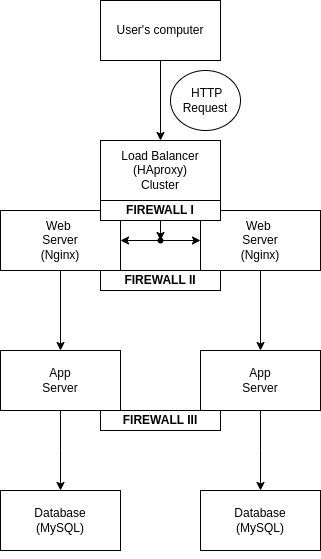

The diagram above was exported from draw.io. Its source (the exported page's mxGraphModel, read from the mxfile embedded in the PNG):
<mxGraphModel dx="437" dy="494" grid="1" gridSize="10" guides="1" tooltips="1" connect="1" arrows="1" fold="1" page="1" pageScale="1" pageWidth="850" pageHeight="1100" math="0" shadow="0">
  <root>
    <mxCell id="0" />
    <mxCell id="1" parent="0" />
    <mxCell id="yAhN0B1-KnMG7pl3bKXG-2" value="" style="edgeStyle=orthogonalEdgeStyle;rounded=0;orthogonalLoop=1;jettySize=auto;html=1;" edge="1" parent="1" source="MeXRwv2OX1gaaHRONZVK-1" target="yAhN0B1-KnMG7pl3bKXG-1">
      <mxGeometry relative="1" as="geometry" />
    </mxCell>
    <mxCell id="MeXRwv2OX1gaaHRONZVK-1" value="User's computer" style="rounded=0;whiteSpace=wrap;html=1;" parent="1" vertex="1">
      <mxGeometry x="100" y="60" width="120" height="60" as="geometry" />
    </mxCell>
    <mxCell id="MeXRwv2OX1gaaHRONZVK-10" value="&amp;nbsp;HTTP Request" style="ellipse;whiteSpace=wrap;html=1;" parent="1" vertex="1">
      <mxGeometry x="170" y="130" width="70" height="60" as="geometry" />
    </mxCell>
    <mxCell id="yAhN0B1-KnMG7pl3bKXG-11" value="" style="edgeStyle=orthogonalEdgeStyle;rounded=0;orthogonalLoop=1;jettySize=auto;html=1;" edge="1" parent="1" source="yAhN0B1-KnMG7pl3bKXG-30" target="yAhN0B1-KnMG7pl3bKXG-10">
      <mxGeometry relative="1" as="geometry" />
    </mxCell>
    <mxCell id="yAhN0B1-KnMG7pl3bKXG-1" value="Load Balancer&lt;br&gt;(HAproxy)&lt;br&gt;Cluster" style="whiteSpace=wrap;html=1;rounded=0;" vertex="1" parent="1">
      <mxGeometry x="100" y="200" width="120" height="60" as="geometry" />
    </mxCell>
    <mxCell id="yAhN0B1-KnMG7pl3bKXG-13" value="" style="edgeStyle=orthogonalEdgeStyle;rounded=0;orthogonalLoop=1;jettySize=auto;html=1;" edge="1" parent="1" source="yAhN0B1-KnMG7pl3bKXG-10" target="yAhN0B1-KnMG7pl3bKXG-12">
      <mxGeometry relative="1" as="geometry" />
    </mxCell>
    <mxCell id="yAhN0B1-KnMG7pl3bKXG-15" value="" style="edgeStyle=orthogonalEdgeStyle;rounded=0;orthogonalLoop=1;jettySize=auto;html=1;" edge="1" parent="1" source="yAhN0B1-KnMG7pl3bKXG-10" target="yAhN0B1-KnMG7pl3bKXG-14">
      <mxGeometry relative="1" as="geometry" />
    </mxCell>
    <mxCell id="yAhN0B1-KnMG7pl3bKXG-10" value="" style="shape=waypoint;sketch=0;size=6;pointerEvents=1;points=[];fillColor=default;resizable=0;rotatable=0;perimeter=centerPerimeter;snapToPoint=1;rounded=0;" vertex="1" parent="1">
      <mxGeometry x="150" y="290" width="20" height="20" as="geometry" />
    </mxCell>
    <mxCell id="yAhN0B1-KnMG7pl3bKXG-17" value="" style="edgeStyle=orthogonalEdgeStyle;rounded=0;orthogonalLoop=1;jettySize=auto;html=1;" edge="1" parent="1" source="yAhN0B1-KnMG7pl3bKXG-12" target="yAhN0B1-KnMG7pl3bKXG-16">
      <mxGeometry relative="1" as="geometry" />
    </mxCell>
    <mxCell id="yAhN0B1-KnMG7pl3bKXG-12" value="Web&amp;nbsp;&lt;br&gt;Server&lt;br&gt;(Nginx)" style="whiteSpace=wrap;html=1;sketch=0;rounded=0;" vertex="1" parent="1">
      <mxGeometry y="270" width="120" height="60" as="geometry" />
    </mxCell>
    <mxCell id="yAhN0B1-KnMG7pl3bKXG-20" value="" style="edgeStyle=orthogonalEdgeStyle;rounded=0;orthogonalLoop=1;jettySize=auto;html=1;" edge="1" parent="1" source="yAhN0B1-KnMG7pl3bKXG-14" target="yAhN0B1-KnMG7pl3bKXG-19">
      <mxGeometry relative="1" as="geometry" />
    </mxCell>
    <mxCell id="yAhN0B1-KnMG7pl3bKXG-14" value="Web&amp;nbsp;&lt;br style=&quot;border-color: var(--border-color);&quot;&gt;Server&lt;br style=&quot;border-color: var(--border-color);&quot;&gt;(Nginx)" style="whiteSpace=wrap;html=1;sketch=0;rounded=0;" vertex="1" parent="1">
      <mxGeometry x="200" y="270" width="120" height="60" as="geometry" />
    </mxCell>
    <mxCell id="yAhN0B1-KnMG7pl3bKXG-23" value="" style="edgeStyle=orthogonalEdgeStyle;rounded=0;orthogonalLoop=1;jettySize=auto;html=1;" edge="1" parent="1" source="yAhN0B1-KnMG7pl3bKXG-16">
      <mxGeometry relative="1" as="geometry">
        <mxPoint x="60" y="550" as="targetPoint" />
      </mxGeometry>
    </mxCell>
    <mxCell id="yAhN0B1-KnMG7pl3bKXG-16" value="App&lt;br&gt;Server" style="whiteSpace=wrap;html=1;sketch=0;rounded=0;" vertex="1" parent="1">
      <mxGeometry y="410" width="120" height="60" as="geometry" />
    </mxCell>
    <mxCell id="yAhN0B1-KnMG7pl3bKXG-25" value="" style="edgeStyle=orthogonalEdgeStyle;rounded=0;orthogonalLoop=1;jettySize=auto;html=1;" edge="1" parent="1" source="yAhN0B1-KnMG7pl3bKXG-19">
      <mxGeometry relative="1" as="geometry">
        <mxPoint x="260" y="550" as="targetPoint" />
      </mxGeometry>
    </mxCell>
    <mxCell id="yAhN0B1-KnMG7pl3bKXG-19" value="App&lt;br&gt;Server" style="whiteSpace=wrap;html=1;sketch=0;rounded=0;" vertex="1" parent="1">
      <mxGeometry x="200" y="410" width="120" height="60" as="geometry" />
    </mxCell>
    <mxCell id="yAhN0B1-KnMG7pl3bKXG-27" value="" style="edgeStyle=orthogonalEdgeStyle;rounded=0;orthogonalLoop=1;jettySize=auto;html=1;" edge="1" parent="1" target="yAhN0B1-KnMG7pl3bKXG-26">
      <mxGeometry relative="1" as="geometry">
        <mxPoint x="60" y="610" as="sourcePoint" />
      </mxGeometry>
    </mxCell>
    <mxCell id="yAhN0B1-KnMG7pl3bKXG-29" value="" style="edgeStyle=orthogonalEdgeStyle;rounded=0;orthogonalLoop=1;jettySize=auto;html=1;" edge="1" parent="1" target="yAhN0B1-KnMG7pl3bKXG-28">
      <mxGeometry relative="1" as="geometry">
        <mxPoint x="260" y="610" as="sourcePoint" />
      </mxGeometry>
    </mxCell>
    <mxCell id="yAhN0B1-KnMG7pl3bKXG-26" value="Database&lt;br&gt;(MySQL)" style="whiteSpace=wrap;html=1;sketch=0;rounded=0;" vertex="1" parent="1">
      <mxGeometry y="550" width="120" height="60" as="geometry" />
    </mxCell>
    <mxCell id="yAhN0B1-KnMG7pl3bKXG-28" value="Database&lt;br style=&quot;border-color: var(--border-color);&quot;&gt;(MySQL)" style="whiteSpace=wrap;html=1;sketch=0;rounded=0;" vertex="1" parent="1">
      <mxGeometry x="200" y="550" width="120" height="60" as="geometry" />
    </mxCell>
    <mxCell id="yAhN0B1-KnMG7pl3bKXG-30" value="&lt;b&gt;FIREWALL I&lt;/b&gt;" style="rounded=0;whiteSpace=wrap;html=1;" vertex="1" parent="1">
      <mxGeometry x="100" y="260" width="120" height="20" as="geometry" />
    </mxCell>
    <mxCell id="yAhN0B1-KnMG7pl3bKXG-33" value="&lt;b&gt;FIREWALL II&lt;/b&gt;" style="rounded=0;whiteSpace=wrap;html=1;" vertex="1" parent="1">
      <mxGeometry x="100" y="330" width="120" height="20" as="geometry" />
    </mxCell>
    <mxCell id="yAhN0B1-KnMG7pl3bKXG-34" value="&lt;b&gt;FIREWALL III&lt;/b&gt;" style="rounded=0;whiteSpace=wrap;html=1;" vertex="1" parent="1">
      <mxGeometry x="100" y="470" width="120" height="20" as="geometry" />
    </mxCell>
  </root>
</mxGraphModel>